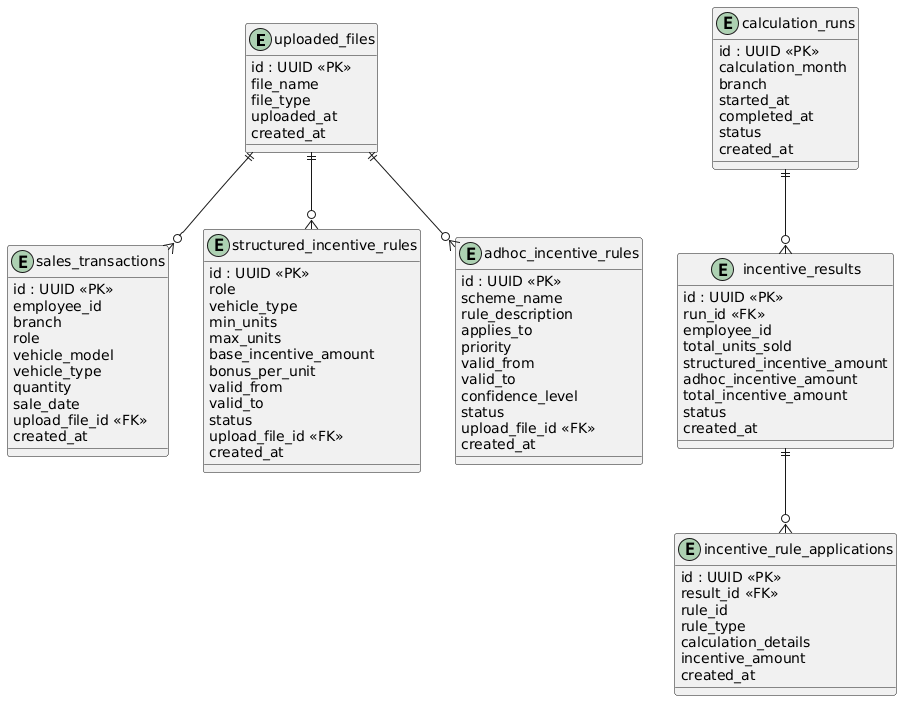

The diagram above was rendered by PlantUML. Its source (embedded in the PNG):
@startuml
entity uploaded_files {
  id : UUID <<PK>>
  file_name
  file_type
  uploaded_at
  created_at
}

entity sales_transactions {
  id : UUID <<PK>>
  employee_id
  branch
  role
  vehicle_model
  vehicle_type
  quantity
  sale_date
  upload_file_id <<FK>>
  created_at
}

entity structured_incentive_rules {
  id : UUID <<PK>>
  role
  vehicle_type
  min_units
  max_units
  base_incentive_amount
  bonus_per_unit
  valid_from
  valid_to
  status
  upload_file_id <<FK>>
  created_at
}

entity adhoc_incentive_rules {
  id : UUID <<PK>>
  scheme_name
  rule_description
  applies_to
  priority
  valid_from
  valid_to
  confidence_level
  status
  upload_file_id <<FK>>
  created_at
}

entity calculation_runs {
  id : UUID <<PK>>
  calculation_month
  branch
  started_at
  completed_at
  status
  created_at
}

entity incentive_results {
  id : UUID <<PK>>
  run_id <<FK>>
  employee_id
  total_units_sold
  structured_incentive_amount
  adhoc_incentive_amount
  total_incentive_amount
  status
  created_at
}

entity incentive_rule_applications {
  id : UUID <<PK>>
  result_id <<FK>>
  rule_id
  rule_type
  calculation_details
  incentive_amount
  created_at
}

uploaded_files ||--o{ sales_transactions
uploaded_files ||--o{ structured_incentive_rules
uploaded_files ||--o{ adhoc_incentive_rules

calculation_runs ||--o{ incentive_results
incentive_results ||--o{ incentive_rule_applications
@enduml